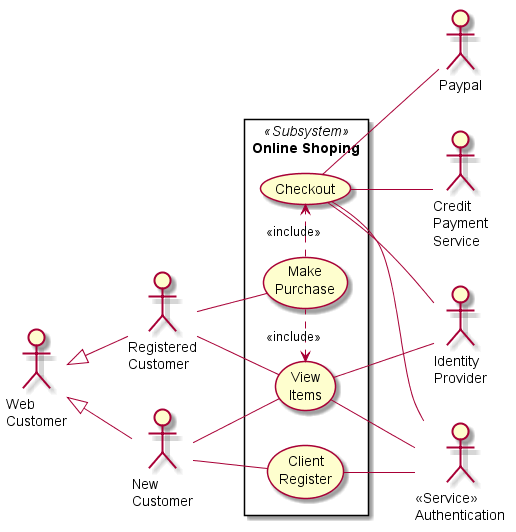

The diagram above was rendered by PlantUML. Its source (embedded in the PNG):
@startuml
left to right direction
actor :Web\nCustomer:
actor :Registered\nCustomer:
actor :New\nCustomer:
actor :<<Service>>\nAuthentication:
actor :Identity\nProvider:
actor :Credit\nPayment\nService:
actor :Paypal:

:Web\nCustomer: <|-- :Registered\nCustomer:
:Web\nCustomer: <|-- :New\nCustomer:

rectangle "Online Shoping"<<Subsystem>>{
(View\nItems) <. (Make\nPurchase):<<include>>
(Make\nPurchase) .> (Checkout):<<include>>

:Registered\nCustomer: -- (View\nItems)
:Registered\nCustomer: -- (Make\nPurchase)

:New\nCustomer: -- (View\nItems)
:New\nCustomer: -- (Client\nRegister)

(View\nItems) -- :<<Service>>\nAuthentication:
(View\nItems) -- :Identity\nProvider:

(Checkout) -- :<<Service>>\nAuthentication:
(Checkout) -- :Identity\nProvider:
(Checkout) -- :Credit\nPayment\nService:
(Checkout) -- :Paypal:

(Client\nRegister) -- :<<Service>>\nAuthentication:
}
@enduml